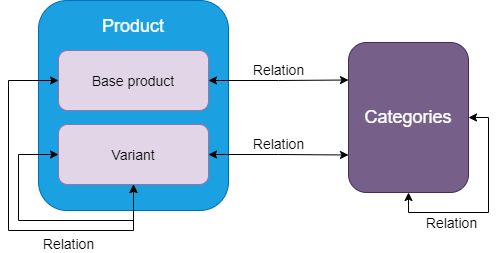

The diagram above was exported from draw.io. Its source (the exported page's mxGraphModel, read from the mxfile embedded in the PNG):
<mxGraphModel dx="1086" dy="966" grid="1" gridSize="10" guides="1" tooltips="1" connect="1" arrows="1" fold="1" page="1" pageScale="1" pageWidth="850" pageHeight="1100" math="0" shadow="0">
  <root>
    <mxCell id="0" />
    <mxCell id="1" parent="0" />
    <mxCell id="VQsvblTWJYwNC5yMBPXR-1" value="" style="rounded=1;whiteSpace=wrap;html=1;fillColor=#1ba1e2;strokeColor=#006EAF;fontColor=#ffffff;" vertex="1" parent="1">
      <mxGeometry x="150" y="170" width="190" height="210" as="geometry" />
    </mxCell>
    <mxCell id="VQsvblTWJYwNC5yMBPXR-2" value="Product" style="text;html=1;strokeColor=none;fillColor=none;align=center;verticalAlign=middle;whiteSpace=wrap;rounded=0;fontColor=#FFFFFF;fontSize=18;" vertex="1" parent="1">
      <mxGeometry x="225" y="186" width="40" height="20" as="geometry" />
    </mxCell>
    <mxCell id="VQsvblTWJYwNC5yMBPXR-11" value="Relation" style="edgeStyle=orthogonalEdgeStyle;rounded=0;orthogonalLoop=1;jettySize=auto;html=1;startArrow=classic;startFill=1;fontSize=14;fontColor=#000000;entryX=0.5;entryY=1;entryDx=0;entryDy=0;exitX=1;exitY=0.5;exitDx=0;exitDy=0;verticalAlign=top;spacingTop=3;spacingRight=75;" edge="1" parent="1" source="VQsvblTWJYwNC5yMBPXR-3" target="VQsvblTWJYwNC5yMBPXR-3">
      <mxGeometry relative="1" as="geometry">
        <mxPoint x="660" y="287" as="targetPoint" />
      </mxGeometry>
    </mxCell>
    <mxCell id="VQsvblTWJYwNC5yMBPXR-3" value="Categories" style="whiteSpace=wrap;html=1;rounded=1;strokeColor=#432D57;fillColor=#76608a;fontSize=18;fontColor=#ffffff;" vertex="1" parent="1">
      <mxGeometry x="460" y="212" width="120" height="150" as="geometry" />
    </mxCell>
    <mxCell id="VQsvblTWJYwNC5yMBPXR-5" value="Base product" style="rounded=1;whiteSpace=wrap;html=1;fontSize=14;fillColor=#e1d5e7;strokeColor=#9673a6;" vertex="1" parent="1">
      <mxGeometry x="170" y="220" width="150" height="60" as="geometry" />
    </mxCell>
    <mxCell id="VQsvblTWJYwNC5yMBPXR-9" value="Relation" style="edgeStyle=orthogonalEdgeStyle;rounded=0;orthogonalLoop=1;jettySize=auto;html=1;fontSize=14;entryX=0;entryY=0.75;entryDx=0;entryDy=0;verticalAlign=bottom;startArrow=classic;startFill=1;" edge="1" parent="1" source="VQsvblTWJYwNC5yMBPXR-6" target="VQsvblTWJYwNC5yMBPXR-3">
      <mxGeometry relative="1" as="geometry">
        <mxPoint x="415" y="324" as="targetPoint" />
      </mxGeometry>
    </mxCell>
    <mxCell id="VQsvblTWJYwNC5yMBPXR-14" value="" style="edgeStyle=orthogonalEdgeStyle;rounded=0;orthogonalLoop=1;jettySize=auto;html=1;startArrow=classic;startFill=1;fontSize=14;fontColor=#000000;entryX=0.5;entryY=1;entryDx=0;entryDy=0;exitX=0;exitY=0.5;exitDx=0;exitDy=0;" edge="1" parent="1" source="VQsvblTWJYwNC5yMBPXR-6" target="VQsvblTWJYwNC5yMBPXR-6">
      <mxGeometry relative="1" as="geometry">
        <mxPoint x="90" y="324" as="targetPoint" />
        <Array as="points">
          <mxPoint x="130" y="324" />
          <mxPoint x="130" y="390" />
          <mxPoint x="245" y="390" />
        </Array>
      </mxGeometry>
    </mxCell>
    <mxCell id="VQsvblTWJYwNC5yMBPXR-6" value="Variant" style="whiteSpace=wrap;html=1;rounded=1;fontSize=14;strokeColor=#9673a6;fillColor=#e1d5e7;" vertex="1" parent="1">
      <mxGeometry x="170" y="294" width="150" height="60" as="geometry" />
    </mxCell>
    <mxCell id="VQsvblTWJYwNC5yMBPXR-4" value="Relation" style="edgeStyle=orthogonalEdgeStyle;rounded=0;orthogonalLoop=1;jettySize=auto;html=1;fontSize=14;exitX=1;exitY=0.5;exitDx=0;exitDy=0;entryX=0;entryY=0.25;entryDx=0;entryDy=0;verticalAlign=bottom;startArrow=classic;startFill=1;" edge="1" parent="1" source="VQsvblTWJYwNC5yMBPXR-5" target="VQsvblTWJYwNC5yMBPXR-3">
      <mxGeometry relative="1" as="geometry" />
    </mxCell>
    <mxCell id="VQsvblTWJYwNC5yMBPXR-12" value="Relation" style="edgeStyle=orthogonalEdgeStyle;rounded=0;orthogonalLoop=1;jettySize=auto;html=1;fontSize=14;entryX=0;entryY=0.5;entryDx=0;entryDy=0;verticalAlign=top;startArrow=classic;startFill=1;exitX=0.5;exitY=1;exitDx=0;exitDy=0;spacingBottom=0;spacingTop=14;spacingLeft=120;" edge="1" parent="1" source="VQsvblTWJYwNC5yMBPXR-6" target="VQsvblTWJYwNC5yMBPXR-5">
      <mxGeometry relative="1" as="geometry">
        <mxPoint x="250" y="469.5" as="sourcePoint" />
        <mxPoint x="390" y="470" as="targetPoint" />
        <Array as="points">
          <mxPoint x="245" y="400" />
          <mxPoint x="120" y="400" />
          <mxPoint x="120" y="250" />
        </Array>
      </mxGeometry>
    </mxCell>
  </root>
</mxGraphModel>